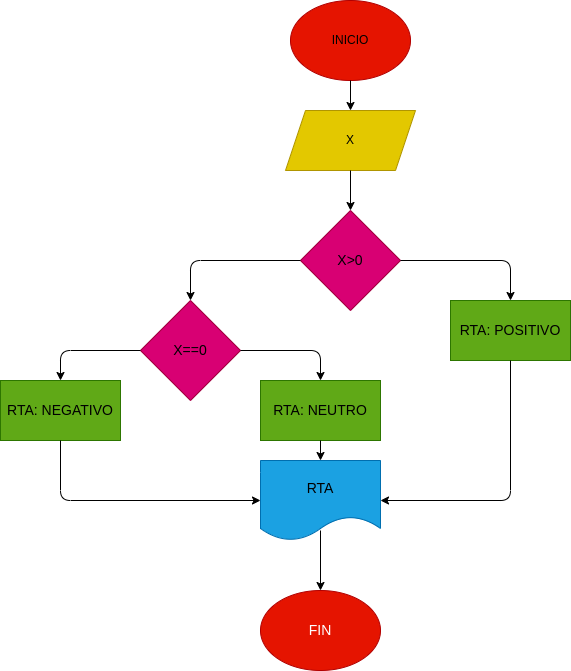

The diagram above was exported from draw.io. Its source (the exported page's mxGraphModel, read from the mxfile embedded in the PNG):
<mxGraphModel dx="872" dy="537" grid="1" gridSize="10" guides="1" tooltips="1" connect="1" arrows="1" fold="1" page="1" pageScale="1" pageWidth="3300" pageHeight="4681" math="0" shadow="0">
  <root>
    <mxCell id="0" />
    <mxCell id="1" parent="0" />
    <mxCell id="2" value="&lt;font color=&quot;#000000&quot;&gt;INICIO&lt;/font&gt;" style="ellipse;whiteSpace=wrap;html=1;fillColor=#e51400;fontColor=#ffffff;strokeColor=#B20000;" vertex="1" parent="1">
      <mxGeometry x="300" y="20" width="120" height="80" as="geometry" />
    </mxCell>
    <mxCell id="3" value="" style="endArrow=classic;html=1;fontColor=#000000;exitX=0.5;exitY=1;exitDx=0;exitDy=0;" edge="1" parent="1" source="2">
      <mxGeometry width="50" height="50" relative="1" as="geometry">
        <mxPoint x="420" y="300" as="sourcePoint" />
        <mxPoint x="360" y="130" as="targetPoint" />
      </mxGeometry>
    </mxCell>
    <mxCell id="4" value="X" style="shape=parallelogram;perimeter=parallelogramPerimeter;whiteSpace=wrap;html=1;fixedSize=1;fontColor=#000000;fillColor=#e3c800;strokeColor=#B09500;" vertex="1" parent="1">
      <mxGeometry x="295" y="130" width="130" height="60" as="geometry" />
    </mxCell>
    <mxCell id="5" value="" style="endArrow=classic;html=1;fontColor=#000000;exitX=0.5;exitY=1;exitDx=0;exitDy=0;" edge="1" parent="1" source="4" target="6">
      <mxGeometry width="50" height="50" relative="1" as="geometry">
        <mxPoint x="420" y="300" as="sourcePoint" />
        <mxPoint x="360" y="230" as="targetPoint" />
      </mxGeometry>
    </mxCell>
    <mxCell id="6" value="&lt;font style=&quot;font-size: 14px;&quot; color=&quot;#000000&quot;&gt;X&amp;gt;0&lt;/font&gt;" style="rhombus;whiteSpace=wrap;html=1;fontColor=#ffffff;fillColor=#d80073;strokeColor=#A50040;" vertex="1" parent="1">
      <mxGeometry x="310" y="230" width="100" height="100" as="geometry" />
    </mxCell>
    <mxCell id="7" value="" style="endArrow=classic;html=1;fontSize=14;fontColor=#000000;exitX=0;exitY=0.5;exitDx=0;exitDy=0;" edge="1" parent="1" source="6">
      <mxGeometry width="50" height="50" relative="1" as="geometry">
        <mxPoint x="420" y="300" as="sourcePoint" />
        <mxPoint x="200" y="320" as="targetPoint" />
        <Array as="points">
          <mxPoint x="200" y="280" />
        </Array>
      </mxGeometry>
    </mxCell>
    <mxCell id="8" value="&lt;font color=&quot;#000000&quot;&gt;X==0&lt;/font&gt;" style="rhombus;whiteSpace=wrap;html=1;fontSize=14;fontColor=#ffffff;fillColor=#d80073;strokeColor=#A50040;" vertex="1" parent="1">
      <mxGeometry x="150" y="320" width="100" height="100" as="geometry" />
    </mxCell>
    <mxCell id="9" value="" style="endArrow=classic;html=1;fontSize=14;fontColor=#000000;exitX=0;exitY=0.5;exitDx=0;exitDy=0;" edge="1" parent="1" source="8">
      <mxGeometry width="50" height="50" relative="1" as="geometry">
        <mxPoint x="420" y="300" as="sourcePoint" />
        <mxPoint x="70" y="400" as="targetPoint" />
        <Array as="points">
          <mxPoint x="70" y="370" />
        </Array>
      </mxGeometry>
    </mxCell>
    <mxCell id="11" value="&lt;font color=&quot;#000000&quot;&gt;RTA: NEGATIVO&lt;/font&gt;" style="rounded=0;whiteSpace=wrap;html=1;fontSize=14;fontColor=#ffffff;fillColor=#60a917;strokeColor=#2D7600;" vertex="1" parent="1">
      <mxGeometry x="10" y="400" width="120" height="60" as="geometry" />
    </mxCell>
    <mxCell id="12" value="" style="endArrow=classic;html=1;fontSize=14;fontColor=#000000;exitX=0;exitY=0.5;exitDx=0;exitDy=0;" edge="1" parent="1">
      <mxGeometry width="50" height="50" relative="1" as="geometry">
        <mxPoint x="250" y="370" as="sourcePoint" />
        <mxPoint x="330" y="400" as="targetPoint" />
        <Array as="points">
          <mxPoint x="330" y="370" />
        </Array>
      </mxGeometry>
    </mxCell>
    <mxCell id="14" value="&lt;font color=&quot;#000000&quot;&gt;RTA: NEUTRO&lt;/font&gt;" style="rounded=0;whiteSpace=wrap;html=1;fontSize=14;fontColor=#ffffff;fillColor=#60a917;strokeColor=#2D7600;" vertex="1" parent="1">
      <mxGeometry x="270" y="400" width="120" height="60" as="geometry" />
    </mxCell>
    <mxCell id="15" value="" style="endArrow=classic;html=1;fontSize=14;fontColor=#000000;exitX=0.5;exitY=1;exitDx=0;exitDy=0;" edge="1" parent="1" source="11" target="16">
      <mxGeometry width="50" height="50" relative="1" as="geometry">
        <mxPoint x="420" y="300" as="sourcePoint" />
        <mxPoint x="260" y="520" as="targetPoint" />
        <Array as="points">
          <mxPoint x="70" y="520" />
        </Array>
      </mxGeometry>
    </mxCell>
    <mxCell id="16" value="&lt;font color=&quot;#000000&quot;&gt;RTA&lt;/font&gt;" style="shape=document;whiteSpace=wrap;html=1;boundedLbl=1;fontSize=14;fontColor=#ffffff;fillColor=#1ba1e2;strokeColor=#006EAF;" vertex="1" parent="1">
      <mxGeometry x="270" y="480" width="120" height="80" as="geometry" />
    </mxCell>
    <mxCell id="17" value="" style="endArrow=classic;html=1;fontSize=14;fontColor=#000000;exitX=0.5;exitY=1;exitDx=0;exitDy=0;entryX=0.5;entryY=0;entryDx=0;entryDy=0;" edge="1" parent="1" source="14" target="16">
      <mxGeometry width="50" height="50" relative="1" as="geometry">
        <mxPoint x="420" y="340" as="sourcePoint" />
        <mxPoint x="470" y="290" as="targetPoint" />
      </mxGeometry>
    </mxCell>
    <mxCell id="18" value="" style="endArrow=classic;html=1;fontSize=14;fontColor=#000000;exitX=1;exitY=0.5;exitDx=0;exitDy=0;" edge="1" parent="1" source="6">
      <mxGeometry width="50" height="50" relative="1" as="geometry">
        <mxPoint x="420" y="340" as="sourcePoint" />
        <mxPoint x="520" y="320" as="targetPoint" />
        <Array as="points">
          <mxPoint x="520" y="280" />
        </Array>
      </mxGeometry>
    </mxCell>
    <mxCell id="19" value="&lt;font color=&quot;#000000&quot;&gt;RTA: POSITIVO&lt;/font&gt;" style="rounded=0;whiteSpace=wrap;html=1;fontSize=14;fontColor=#ffffff;fillColor=#60a917;strokeColor=#2D7600;" vertex="1" parent="1">
      <mxGeometry x="460" y="320" width="120" height="60" as="geometry" />
    </mxCell>
    <mxCell id="20" value="" style="endArrow=classic;html=1;fontSize=14;fontColor=#000000;exitX=0.5;exitY=1;exitDx=0;exitDy=0;entryX=1;entryY=0.5;entryDx=0;entryDy=0;" edge="1" parent="1" source="19" target="16">
      <mxGeometry width="50" height="50" relative="1" as="geometry">
        <mxPoint x="420" y="340" as="sourcePoint" />
        <mxPoint x="470" y="290" as="targetPoint" />
        <Array as="points">
          <mxPoint x="520" y="520" />
        </Array>
      </mxGeometry>
    </mxCell>
    <mxCell id="21" value="FIN" style="ellipse;whiteSpace=wrap;html=1;fontSize=14;fontColor=#ffffff;fillColor=#e51400;strokeColor=#B20000;" vertex="1" parent="1">
      <mxGeometry x="270" y="610" width="120" height="80" as="geometry" />
    </mxCell>
    <mxCell id="22" value="" style="endArrow=classic;html=1;fontSize=14;fontColor=#000000;exitX=0.5;exitY=0.875;exitDx=0;exitDy=0;exitPerimeter=0;entryX=0.5;entryY=0;entryDx=0;entryDy=0;" edge="1" parent="1" source="16" target="21">
      <mxGeometry width="50" height="50" relative="1" as="geometry">
        <mxPoint x="420" y="660" as="sourcePoint" />
        <mxPoint x="470" y="610" as="targetPoint" />
      </mxGeometry>
    </mxCell>
  </root>
</mxGraphModel>